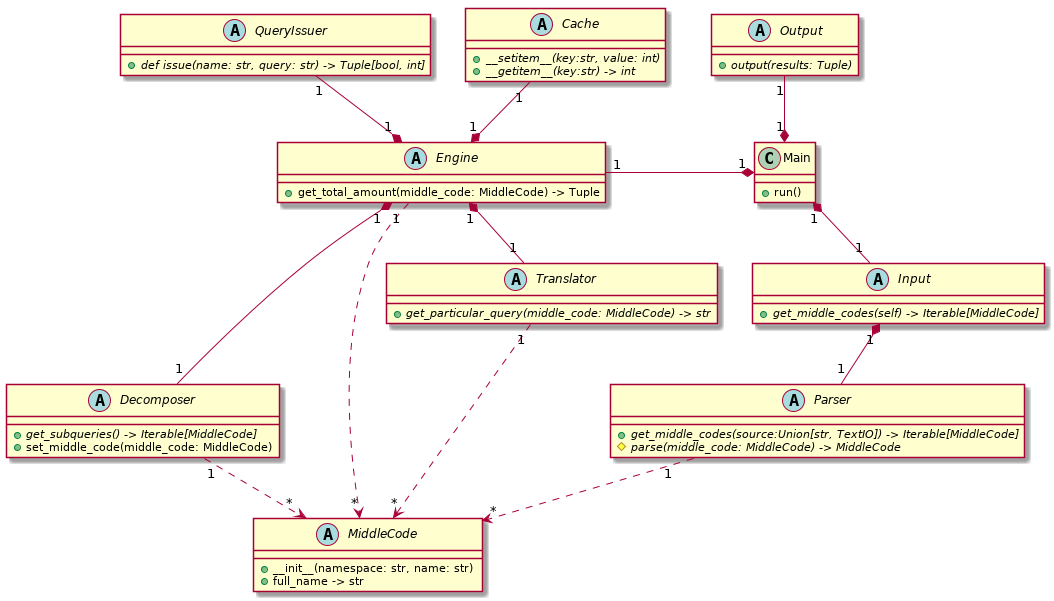

The diagram above was rendered by PlantUML. Its source (embedded in the PNG):
@startuml quantityer_class_diagram
class Main{
    +run()
}
abstract class Parser {
    {abstract} +get_middle_codes(source:Union[str, TextIO]) -> Iterable[MiddleCode]
    {abstract} #parse(middle_code: MiddleCode) -> MiddleCode
}
abstract class Engine {
    +get_total_amount(middle_code: MiddleCode) -> Tuple
}
abstract Cache {
    {abstract} +__setitem__(key:str, value: int)
    {abstract} +__getitem__(key:str) -> int
}
abstract Decomposer {
    {abstract} +get_subqueries() -> Iterable[MiddleCode]
    +set_middle_code(middle_code: MiddleCode)
}
abstract MiddleCode {
    +__init__(namespace: str, name: str)
    +{method} full_name -> str
}
abstract class QueryIssuer {
    {abstract} +def issue(name: str, query: str) -> Tuple[bool, int]
}
abstract class Translator {
    {abstract} +get_particular_query(middle_code: MiddleCode) -> str
}
abstract class Input {
    {abstract} +get_middle_codes(self) -> Iterable[MiddleCode]
}
abstract class Output {
    {abstract} +output(results: Tuple)
}

Main "1" *-l- "1" Engine
Main "1" *-- "1" Input
Main "1" *-u- "1" Output
Engine "1" *-u- "1" Cache
Engine "1" *-u- "1" QueryIssuer
Engine "1" *-- "1" Decomposer
Engine "1" *-- "1" Translator
Engine "1" ..> "*" MiddleCode
Decomposer "1" ..> "*" MiddleCode
Parser "1" ..> "*" MiddleCode
Translator "1" .d.> "*" MiddleCode
Input "1" *-- "1" Parser
@enduml